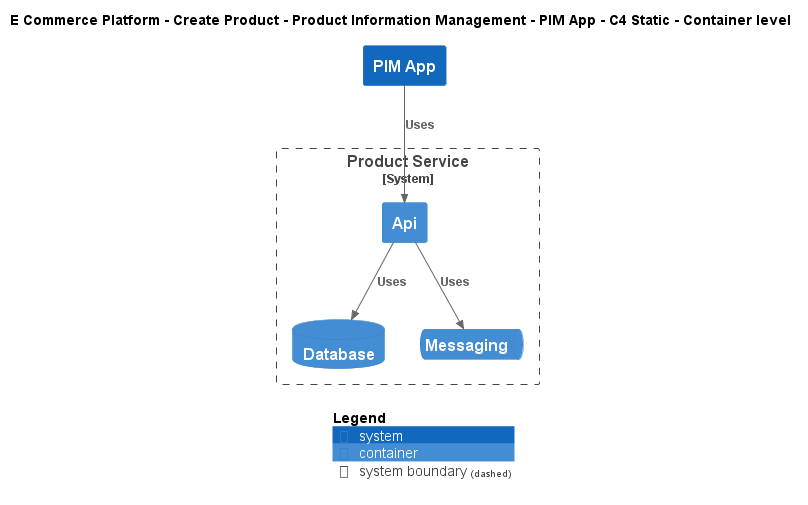

The diagram above was rendered by PlantUML. Its source (embedded in the PNG):
@startuml
!include ..\..\..\..\..\.c4s\C4_Container.puml

AddElementTag("c4interflow:lifecycle:new", $bgColor=green, $fontColor=#ffffff, $borderColor=green, $shadowing="False")
AddElementTag("c4interflow:lifecycle:changed", $bgColor=orange, $fontColor=#ffffff, $borderColor=orange, $shadowing="False")
AddElementTag("c4interflow:lifecycle:removed", $bgColor=red, $fontColor=#ffffff, $borderColor=red, $shadowing="False")

AddRelTag("c4interflow:lifecycle:new", $textColor=green, $lineColor=green)
AddRelTag("c4interflow:lifecycle:changed", $textColor=orange, $lineColor=orange)
AddRelTag("c4interflow:lifecycle:removed", $textColor=red, $lineColor=red)

SHOW_PERSON_PORTRAIT()
LAYOUT_TOP_DOWN()

skinparam linetype polyline

title E Commerce Platform - Create Product - Product Information Management - PIM App - C4 Static - Container level

System(ECommercePlatform.CreateProduct.ProductInformationManagement.SoftwareSystems.PIMApp, "PIM App", "")

System_Boundary(ECommercePlatform.CreateProduct.ProductInformationManagement.SoftwareSystems.ProductService, "Product Service") {
    Container(ECommercePlatform.CreateProduct.ProductInformationManagement.SoftwareSystems.ProductService.Containers.Api, "Api", "", "")
    ContainerDb(ECommercePlatform.CreateProduct.ProductInformationManagement.SoftwareSystems.ProductService.Containers.Database, "Database", "", "")
    ContainerQueue(ECommercePlatform.CreateProduct.ProductInformationManagement.SoftwareSystems.ProductService.Containers.Messaging, "Messaging", "", "")
}

Rel(ECommercePlatform.CreateProduct.ProductInformationManagement.SoftwareSystems.PIMApp, ECommercePlatform.CreateProduct.ProductInformationManagement.SoftwareSystems.ProductService.Containers.Api, "Uses")
Rel(ECommercePlatform.CreateProduct.ProductInformationManagement.SoftwareSystems.ProductService.Containers.Api, ECommercePlatform.CreateProduct.ProductInformationManagement.SoftwareSystems.ProductService.Containers.Database, "Uses")
Rel(ECommercePlatform.CreateProduct.ProductInformationManagement.SoftwareSystems.ProductService.Containers.Api, ECommercePlatform.CreateProduct.ProductInformationManagement.SoftwareSystems.ProductService.Containers.Messaging, "Uses")


SHOW_LEGEND()
@enduml